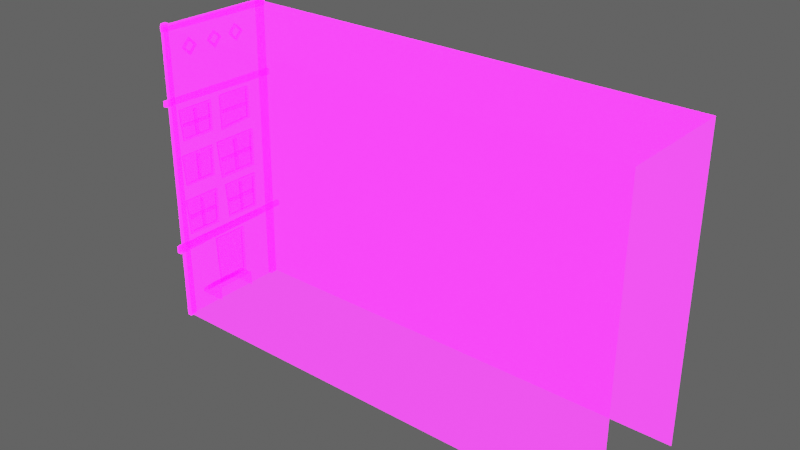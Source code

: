 # Source: Building_wide04.blend  (saved by Blender 2.92.15; exported with 4.5.12 LTS)
import bpy
from mathutils import Matrix  # noqa: F401  (used for matrix-valued properties, if any)

bpy.ops.wm.read_factory_settings(use_empty=True)
scene = bpy.context.scene
scene.name = 'Scene'

# ---- collections
col_collection_2 = bpy.data.collections.new('Collection 2'); scene.collection.children.link(col_collection_2)
col_collection = bpy.data.collections.new('Collection'); scene.collection.children.link(col_collection)

# ---- images (referenced by path relative to the original .blend; pixels are not part of the script)
import os
ASSET_DIR = os.environ.get("B2B_ASSET_DIR", "")  # directory of the original .blend (textures are referenced by path, not embedded)
HERE = os.path.dirname(os.path.abspath(__file__))  # packed textures are extracted next to this script under _unpacked/

def load_image(name, relpath, width, height, colorspace="sRGB"):
    """Load a texture the original file referenced (path relative to the .blend, or extracted next to this script)."""
    p = next((c for c in (os.path.join(HERE, relpath), os.path.join(ASSET_DIR, relpath)) if relpath and os.path.exists(c)), "")
    if p:
        img = bpy.data.images.load(p, check_existing=True)
        img.name = name
    else:  # same state as the original file: an image datablock whose file is absent (Cycles renders it pink)
        img = bpy.data.images.new(name, width, height)
        img.source = "FILE"
        img.filepath = "//" + (relpath or name)
    img.colorspace_settings.name = colorspace
    return img
img_imphenziapalette01_256_gradientx4_png = load_image('ImphenziaPalette01-256-GradientX4.png', 'ImphenziaPalette01-256-GradientX4.png', 1024, 1024, 'sRGB')
img_imphenziapalette02_emission_png = load_image('ImphenziaPalette02-Emission.png', 'ImphenziaPalette02-Emission.png', 1024, 1024, 'sRGB')
img_imphenziapalette02_opacity_png = load_image('ImphenziaPalette02-Opacity.png', 'ImphenziaPalette02-Opacity.png', 1024, 1024, 'sRGB')

# ---- materials (node trees are filled in below, after node groups)
mat_gradient = bpy.data.materials.new('Gradient')
mat_gradient.alpha_threshold = 0.6481
mat_gradient.use_backface_culling = True
mat_gradient.use_raytrace_refraction = True
mat_gradient.use_screen_refraction = True
mat_gradient.use_sss_translucency = True
mat_gradient.thickness_mode = 'SLAB'
mat_gradient.use_thickness_from_shadow = True

# ---- node groups
ng_auto_smooth = bpy.data.node_groups.new('Auto Smooth', 'GeometryNodeTree')
_s = ng_auto_smooth.interface.new_socket(name='Geometry', in_out='OUTPUT', socket_type='NodeSocketGeometry')
_s = ng_auto_smooth.interface.new_socket(name='Geometry', in_out='INPUT', socket_type='NodeSocketGeometry')
_s = ng_auto_smooth.interface.new_socket(name='Angle', in_out='INPUT', socket_type='NodeSocketFloat')
_s.subtype = 'ANGLE'
_s.min_value = 0.0
_s.max_value = 3.142
ng_auto_smooth.is_modifier = True
_N = ng_auto_smooth.nodes; _L = ng_auto_smooth.links
n0 = _N.new('NodeGroupOutput'); n0.name = 'Group Output'; n0.location = (480, -100)
n1 = _N.new('NodeGroupInput'); n1.name = 'Group Input'; n1.location = (-420, -300)
n2 = _N.new('NodeGroupInput'); n2.name = 'Group Input.001'; n2.location = (-60, -100)
n3 = _N.new('GeometryNodeSetShadeSmooth'); n3.name = 'Set Shade Smooth'; n3.location = (120, -100)
n3.domain = 'EDGE'
n4 = _N.new('GeometryNodeSetShadeSmooth'); n4.name = 'Set Shade Smooth.001'; n4.location = (300, -100)
n5 = _N.new('GeometryNodeInputMeshEdgeAngle'); n5.name = 'Edge Angle'; n5.location = (-420, -220)
n6 = _N.new('GeometryNodeInputEdgeSmooth'); n6.name = 'Is Edge Smooth'; n6.location = (-60, -160)
n7 = _N.new('GeometryNodeInputShadeSmooth'); n7.name = 'Is Face Smooth'; n7.location = (-240, -340)
n8 = _N.new('FunctionNodeBooleanMath'); n8.name = 'Boolean Math'; n8.location = (-60, -220)
n9 = _N.new('FunctionNodeCompare'); n9.name = 'Compare'; n9.location = (-240, -180)
n9.operation = 'LESS_EQUAL'
_L.new(n5.outputs[0], n9.inputs[0])
_L.new(n4.outputs[0], n0.inputs[0])
_L.new(n1.outputs[1], n9.inputs[1])
_L.new(n9.outputs[0], n8.inputs[0])
_L.new(n7.outputs[0], n8.inputs[1])
_L.new(n2.outputs[0], n3.inputs[0])
_L.new(n6.outputs[0], n3.inputs[1])
_L.new(n3.outputs[0], n4.inputs[0])
_L.new(n8.outputs[0], n3.inputs[2])
n0.is_active_output = True

# ---- material node trees
mat_gradient.use_nodes = True; mat_gradient.node_tree.nodes.clear()
_N = mat_gradient.node_tree.nodes; _L = mat_gradient.node_tree.links
n0 = _N.new('ShaderNodeOutputMaterial'); n0.name = 'Material Output'; n0.location = (300, 300)
n1 = _N.new('ShaderNodeBsdfPrincipled'); n1.name = 'Principled BSDF'; n1.location = (10, 300)
n1.distribution = 'GGX'
n1.subsurface_method = 'BURLEY'
n1.inputs[3].default_value = 1.45
n1.inputs[28].default_value = 10.0
n2 = _N.new('ShaderNodeTexImage'); n2.name = 'Image Texture'; n2.location = (-460, 320)
n2.image = img_imphenziapalette01_256_gradientx4_png
n3 = _N.new('ShaderNodeTexImage'); n3.name = 'Image Texture.001'; n3.location = (-500, 0)
n3.image = img_imphenziapalette02_emission_png
n4 = _N.new('ShaderNodeTexImage'); n4.name = 'Image Texture.002'; n4.location = (-480, -300)
n4.image = img_imphenziapalette02_opacity_png
_L.new(n1.outputs[0], n0.inputs[0])
_L.new(n2.outputs[0], n1.inputs[0])
_L.new(n3.outputs[0], n1.inputs[27])
_L.new(n4.outputs[0], n1.inputs[4])
n0.is_active_output = True

# ---- world
world_world = bpy.data.worlds.new('World'); scene.world = world_world
world_world.use_nodes = True; world_world.node_tree.nodes.clear()
_N = world_world.node_tree.nodes; _L = world_world.node_tree.links
n0 = _N.new('ShaderNodeOutputWorld'); n0.name = 'World Output'; n0.location = (300, 300)
n1 = _N.new('ShaderNodeBackground'); n1.name = 'Background'; n1.location = (10, 300)
n1.inputs[0].default_value = (0.05088, 0.05088, 0.05088, 1.0)
n1.inputs[1].default_value = 2.0
_L.new(n1.outputs[0], n0.inputs[0])
n0.is_active_output = True
world_world.color = (0.05088, 0.05088, 0.05088)
world_world.use_sun_shadow = False
world_world.sun_shadow_jitter_overblur = 0.0

# ---- meshes
me_plane_028 = bpy.data.meshes.new('Plane.028')
me_plane_028.from_pydata([(117.6, 1.105, 0.0), (117.6, 22.92, 0.0), (30.27, 1.036, 55.05), (30.27, 22.48, 55.05), (117.6, 1.036, 55.05), (117.6, 22.48, 55.05), (30.27, 1.105, 0.0), (30.27, 22.92, 0.0), (30.28, 8.588, 12.66), (30.28, 15.37, 12.66), (30.28, 9.053, 3.092), (30.28, 15.25, 3.092), (29.83, 9.47, 3.465), (29.83, 14.82, 3.465), (29.83, 9.034, 12.28), (29.83, 14.92, 12.28), (29.83, 9.053, 3.092), (29.83, 15.25, 3.092), (29.83, 8.588, 12.66), (29.83, 15.37, 12.66), (30.09, 9.441, 3.465), (30.09, 14.82, 3.465), (30.09, 9.043, 12.28), (30.09, 14.91, 12.28), (30.24, 6.483, 16.38), (30.24, 5.935, 16.4), (29.86, 6.484, 16.38), (29.86, 5.934, 16.4), (30.24, 6.363, 22.1), (30.24, 5.815, 22.12), (29.86, 6.364, 22.1), (29.86, 5.814, 22.12), (30.27, 9.596, 15.92), (30.27, 3.008, 15.92), (30.27, 9.727, 22.75), (30.27, 2.514, 22.75), (29.86, 3.452, 16.38), (29.86, 9.142, 16.38), (29.86, 2.988, 22.11), (29.86, 9.253, 22.11), (30.24, 18.6, 21.99), (30.24, 12.35, 21.99), (30.24, 18.5, 16.27), (30.24, 12.78, 16.27), (29.86, 19.08, 22.63), (29.86, 11.87, 22.63), (29.86, 18.95, 15.81), (29.86, 12.36, 15.81), (29.86, 18.61, 21.99), (29.86, 12.34, 21.99), (29.86, 18.5, 16.27), (29.86, 12.81, 16.27), (30.27, 11.87, 22.63), (30.27, 19.08, 22.63), (30.27, 12.36, 15.81), (30.27, 18.95, 15.81), (30.27, 9.399, 25.56), (30.27, 3.061, 25.56), (30.27, 9.525, 31.38), (30.27, 2.586, 31.38), (29.86, 3.489, 25.95), (29.86, 8.962, 25.95), (29.86, 3.042, 30.83), (29.86, 9.069, 30.83), (29.86, 3.061, 25.56), (29.86, 9.399, 25.56), (29.86, 2.586, 31.38), (29.86, 9.525, 31.38), (30.24, 3.459, 25.95), (30.24, 8.962, 25.95), (30.24, 3.051, 30.83), (30.24, 9.059, 30.83), (30.27, 19.1, 24.24), (30.27, 11.23, 24.24), (30.27, 19.25, 31.46), (30.27, 10.64, 31.46), (29.86, 11.76, 24.73), (29.86, 18.55, 24.73), (29.86, 11.21, 30.78), (29.86, 18.69, 30.78), (29.86, 11.23, 24.24), (29.86, 19.1, 24.24), (29.86, 10.64, 31.46), (29.86, 19.25, 31.46), (30.24, 11.72, 24.73), (30.24, 18.55, 24.73), (30.24, 11.22, 30.78), (30.24, 18.68, 30.78), (29.86, 5.805, 30.83), (29.86, 6.357, 30.83), (30.24, 5.806, 30.83), (30.24, 6.356, 30.83), (29.86, 5.805, 25.95), (29.86, 6.357, 25.95), (30.24, 5.806, 25.95), (30.24, 6.356, 25.95), (29.86, 14.59, 30.8), (29.86, 15.25, 30.78), (30.24, 14.59, 30.8), (30.24, 15.25, 30.78), (29.86, 14.74, 24.75), (29.86, 15.39, 24.73), (30.24, 14.74, 24.75), (30.24, 15.39, 24.73), (29.87, 11.51, 27.42), (29.85, 11.43, 28.05), (30.24, 11.48, 27.38), (30.22, 11.44, 28.02), (29.94, 18.63, 28.14), (29.96, 18.72, 27.51), (30.31, 18.65, 28.11), (30.33, 18.68, 27.47), (30.04, 1.756, 55.72), (30.04, 0.7424, 55.72), (29.95, 1.914, 0.0), (29.95, 0.5844, 0.0), (30.71, 1.914, 0.0), (30.71, 0.5844, 0.0), (30.62, 1.756, 55.72), (30.62, 0.7424, 55.72), (29.8, 23.25, 55.34), (29.8, 22.15, 55.34), (29.95, 22.65, 0.0), (29.95, 21.32, 0.0), (30.71, 22.65, 0.0), (30.71, 21.32, 0.0), (30.85, 23.25, 55.34), (30.85, 22.15, 55.34), (29.95, 23.76, 40.93), (30.0, -0.2235, 41.48), (30.71, 23.76, 40.93), (30.66, -0.2235, 41.48), (29.95, 23.76, 42.05), (30.0, -0.2235, 42.46), (30.71, 23.76, 42.05), (30.66, -0.2235, 42.46), (30.75, -0.3623, 14.65), (29.91, -0.3623, 14.65), (30.75, -0.3623, 13.41), (29.91, -0.3623, 13.41), (30.0, 24.54, 14.92), (30.0, 24.54, 13.94), (30.66, 24.54, 14.92), (30.66, 24.54, 13.94), (29.86, 15.17, 22.0), (29.86, 15.72, 21.98), (30.24, 15.17, 22.0), (30.24, 15.72, 21.98), (29.86, 15.29, 16.29), (29.86, 15.84, 16.27), (30.24, 15.29, 16.29), (30.24, 15.84, 16.27), (29.87, 12.6, 18.8), (29.85, 12.53, 19.4), (30.24, 12.57, 18.77), (30.22, 12.54, 19.37), (29.94, 18.57, 19.49), (29.96, 18.64, 18.89), (30.31, 18.58, 19.46), (30.33, 18.61, 18.86), (30.24, 9.43, 39.35), (30.24, 3.25, 39.35), (30.24, 9.33, 34.47), (30.24, 3.669, 34.47), (29.86, 9.909, 39.89), (29.86, 2.771, 39.89), (29.86, 9.779, 34.07), (29.86, 3.26, 34.07), (29.86, 9.439, 39.35), (29.86, 3.24, 39.35), (29.86, 9.33, 34.47), (29.86, 3.7, 34.47), (30.27, 2.771, 39.89), (30.27, 9.909, 39.89), (30.27, 3.26, 34.07), (30.27, 9.779, 34.07), (29.86, 6.036, 39.35), (29.86, 6.58, 39.33), (30.24, 6.037, 39.35), (30.24, 6.579, 39.33), (29.86, 6.155, 34.48), (29.86, 6.699, 34.46), (30.24, 6.156, 34.48), (30.24, 6.698, 34.46), (29.87, 3.498, 36.62), (29.85, 3.428, 37.13), (30.24, 3.469, 36.6), (30.22, 3.439, 37.11), (29.94, 9.4, 37.21), (29.96, 9.47, 36.7), (30.31, 9.411, 37.18), (30.33, 9.441, 36.67), (30.23, 12.67, 39.62), (30.23, 12.67, 33.87), (30.23, 18.32, 39.53), (30.23, 18.32, 34.26), (29.87, 12.04, 40.07), (29.87, 12.04, 33.42), (29.87, 18.77, 39.95), (29.87, 18.77, 33.88), (29.87, 12.67, 39.63), (29.87, 12.67, 33.86), (29.87, 18.32, 39.53), (29.87, 18.32, 34.29), (30.26, 12.04, 33.42), (30.26, 12.04, 40.07), (30.26, 18.77, 33.88), (30.26, 18.77, 39.95), (29.86, 3.008, 15.92), (29.86, 9.596, 15.92), (29.86, 2.514, 22.75), (29.86, 9.727, 22.75), (30.24, 3.421, 16.38), (30.24, 9.142, 16.38), (30.24, 2.998, 22.11), (30.24, 9.243, 22.11), (29.87, 12.57, 36.52), (29.87, 12.57, 37.05), (30.23, 12.57, 36.52), (30.23, 12.57, 37.05), (29.87, 18.22, 36.52), (29.87, 18.22, 37.05), (30.23, 18.22, 36.52), (30.23, 18.22, 37.05), (29.87, 3.249, 18.92), (29.85, 3.178, 19.52), (30.24, 3.22, 18.89), (30.22, 3.189, 19.49), (29.94, 9.212, 19.6), (29.96, 9.283, 19.01), (30.31, 9.223, 19.58), (30.33, 9.254, 18.98), (30.11, 23.44, 54.06), (30.0, 0.6825, 54.36), (30.86, 23.44, 54.06), (30.66, 0.6825, 54.36), (30.11, 23.44, 55.18), (30.0, 0.6825, 55.34), (30.86, 23.44, 55.18), (30.66, 0.6825, 55.34), (30.48, 20.35, 14.6), (30.48, 20.35, 13.89), (27.3, 20.35, 11.49), (27.3, 20.35, 13.01), (30.48, 1.965, 14.6), (30.48, 4.008, 14.6), (30.48, 6.051, 14.6), (30.48, 8.094, 14.6), (30.48, 10.14, 14.6), (30.48, 12.18, 14.6), (30.48, 14.22, 14.6), (30.48, 16.27, 14.6), (30.48, 18.31, 14.6), (27.3, 1.965, 11.49), (27.3, 4.008, 11.49), (27.3, 6.051, 11.49), (27.3, 8.094, 11.49), (27.3, 10.14, 11.49), (27.3, 12.18, 11.49), (27.3, 14.22, 11.49), (27.3, 16.27, 11.49), (27.3, 18.31, 11.49), (27.3, 1.965, 13.01), (27.3, 4.008, 13.01), (27.3, 6.051, 13.01), (27.3, 8.094, 13.01), (27.3, 10.14, 13.01), (27.3, 12.18, 13.01), (27.3, 14.22, 13.01), (27.3, 16.27, 13.01), (27.3, 18.31, 13.01), (30.05, 16.87, 52.15), (29.74, 16.87, 51.93), (29.86, 16.87, 51.56), (30.24, 16.87, 51.56), (30.36, 16.87, 51.93), (30.05, 18.5, 50.52), (29.74, 18.28, 50.52), (29.86, 17.91, 50.52), (30.24, 17.91, 50.52), (30.36, 18.28, 50.52), (30.05, 16.87, 48.89), (29.74, 16.87, 49.12), (29.86, 16.87, 49.48), (30.24, 16.87, 49.48), (30.36, 16.87, 49.12), (30.05, 15.24, 50.52), (29.74, 15.47, 50.52), (29.86, 15.83, 50.52), (30.24, 15.83, 50.52), (30.36, 15.47, 50.52), (30.05, 11.89, 52.15), (29.74, 11.89, 51.93), (29.86, 11.89, 51.56), (30.24, 11.89, 51.56), (30.36, 11.89, 51.93), (30.05, 13.52, 50.52), (29.74, 13.3, 50.52), (29.86, 12.94, 50.52), (30.24, 12.94, 50.52), (30.36, 13.3, 50.52), (30.05, 11.89, 48.89), (29.74, 11.89, 49.12), (29.86, 11.89, 49.48), (30.24, 11.89, 49.48), (30.36, 11.89, 49.12), (30.05, 10.26, 50.52), (29.74, 10.49, 50.52), (29.86, 10.85, 50.52), (30.24, 10.85, 50.52), (30.36, 10.49, 50.52), (30.05, 6.337, 52.15), (29.74, 6.337, 51.93), (29.86, 6.337, 51.56), (30.24, 6.337, 51.56), (30.36, 6.337, 51.93), (30.05, 7.967, 50.52), (29.74, 7.742, 50.52), (29.86, 7.377, 50.52), (30.24, 7.377, 50.52), (30.36, 7.742, 50.52), (30.05, 6.337, 48.89), (29.74, 6.337, 49.12), (29.86, 6.337, 49.48), (30.24, 6.337, 49.48), (30.36, 6.337, 49.12), (30.05, 4.707, 50.52), (29.74, 4.932, 50.52), (29.86, 5.297, 50.52), (30.24, 5.297, 50.52), (30.36, 4.932, 50.52), (31.16, 8.007, 0.7931), (31.16, 15.67, 0.7931), (31.16, 8.031, -0.04361), (31.16, 15.82, -0.04361), (25.89, 8.031, -0.04361), (25.89, 15.82, -0.04361), (25.89, 8.007, 0.7931), (25.89, 15.67, 0.7931), (28.36, 8.007, 0.7931), (27.13, 8.007, 0.7931), (27.13, 8.031, -0.04361), (28.36, 8.031, -0.04361), (28.36, 15.67, 0.7931), (27.13, 15.67, 0.7931), (28.36, 15.82, -0.04361), (27.13, 15.82, -0.04361), (31.16, 8.007, 1.866), (31.16, 15.67, 1.866), (28.36, 8.007, 1.866), (27.13, 8.007, 1.866), (28.36, 15.67, 1.866), (27.13, 15.67, 1.866), (31.16, 8.007, 2.818), (31.16, 15.67, 2.818), (29.59, 8.007, 2.818), (28.36, 8.007, 2.818), (29.59, 15.67, 2.818), (28.36, 15.67, 2.818)], [], [(3, 5, 1, 7), (2, 4, 5, 3), (0, 4, 2, 6), (15, 13, 21, 23), (10, 8, 18, 16), (8, 9, 19, 18), (9, 11, 17, 19), (11, 10, 16, 17), (12, 13, 17, 16), (15, 14, 18, 19), (13, 15, 19, 17), (14, 12, 16, 18), (21, 20, 22, 23), (13, 12, 20, 21), (12, 14, 22, 20), (14, 15, 23, 22), (29, 31, 27, 25), (31, 30, 26, 27), (30, 28, 24, 26), (27, 26, 24, 25), (31, 29, 28, 30), (39, 37, 213, 215), (33, 35, 210, 208), (35, 34, 211, 210), (34, 32, 209, 211), (32, 33, 208, 209), (36, 37, 209, 208), (39, 38, 210, 211), (37, 39, 211, 209), (49, 48, 40, 41), (51, 49, 41, 43), (50, 51, 43, 42), (42, 43, 41, 40), (49, 51, 47, 45), (50, 48, 44, 46), (48, 49, 45, 44), (51, 50, 46, 47), (55, 54, 47, 46), (53, 55, 46, 44), (52, 53, 44, 45), (54, 52, 45, 47), (48, 50, 42, 40), (63, 61, 69, 71), (57, 59, 66, 64), (59, 58, 67, 66), (58, 56, 65, 67), (56, 57, 64, 65), (60, 61, 65, 64), (63, 62, 66, 67), (61, 63, 67, 65), (62, 60, 64, 66), (69, 68, 70, 71), (61, 60, 68, 69), (60, 62, 70, 68), (62, 63, 71, 70), (79, 77, 85, 87), (73, 75, 82, 80), (75, 74, 83, 82), (74, 72, 81, 83), (72, 73, 80, 81), (76, 77, 81, 80), (79, 78, 82, 83), (77, 79, 83, 81), (78, 76, 80, 82), (85, 84, 86, 87), (77, 76, 84, 85), (76, 78, 86, 84), (78, 79, 87, 86), (88, 90, 91, 89), (92, 93, 95, 94), (90, 88, 92, 94), (89, 91, 95, 93), (88, 89, 93, 92), (96, 98, 99, 97), (100, 101, 103, 102), (97, 99, 103, 101), (96, 97, 101, 100), (98, 96, 100, 102), (104, 106, 107, 105), (109, 108, 110, 111), (105, 107, 110, 108), (106, 104, 109, 111), (104, 105, 108, 109), (115, 113, 112, 114), (117, 116, 118, 119), (113, 115, 117, 119), (115, 114, 116, 117), (114, 112, 118, 116), (112, 113, 119, 118), (123, 121, 120, 122), (125, 124, 126, 127), (121, 123, 125, 127), (123, 122, 124, 125), (122, 120, 126, 124), (120, 121, 127, 126), (128, 130, 131, 129), (132, 133, 135, 134), (130, 128, 132, 134), (131, 130, 134, 135), (129, 131, 135, 133), (128, 129, 133, 132), (139, 138, 136, 137), (141, 140, 142, 143), (136, 142, 140, 137), (137, 140, 141, 139), (139, 141, 143, 138), (138, 143, 142, 136), (144, 146, 147, 145), (148, 149, 151, 150), (145, 147, 151, 149), (144, 145, 149, 148), (146, 144, 148, 150), (152, 154, 155, 153), (157, 156, 158, 159), (153, 155, 158, 156), (154, 152, 157, 159), (152, 153, 156, 157), (169, 168, 160, 161), (171, 169, 161, 163), (170, 171, 163, 162), (162, 163, 161, 160), (169, 171, 167, 165), (170, 168, 164, 166), (168, 169, 165, 164), (171, 170, 166, 167), (175, 174, 167, 166), (173, 175, 166, 164), (172, 173, 164, 165), (174, 172, 165, 167), (168, 170, 162, 160), (176, 178, 179, 177), (180, 181, 183, 182), (177, 179, 183, 181), (176, 177, 181, 180), (178, 176, 180, 182), (184, 186, 187, 185), (189, 188, 190, 191), (185, 187, 190, 188), (186, 184, 189, 191), (184, 185, 188, 189), (201, 200, 192, 193), (203, 201, 193, 195), (202, 203, 195, 194), (194, 195, 193, 192), (201, 203, 199, 197), (202, 200, 196, 198), (200, 201, 197, 196), (203, 202, 198, 199), (207, 206, 199, 198), (205, 207, 198, 196), (204, 205, 196, 197), (206, 204, 197, 199), (200, 202, 194, 192), (38, 36, 208, 210), (213, 212, 214, 215), (37, 36, 212, 213), (36, 38, 214, 212), (38, 39, 215, 214), (216, 218, 219, 217), (220, 221, 223, 222), (218, 216, 220, 222), (217, 219, 223, 221), (216, 217, 221, 220), (224, 226, 227, 225), (229, 228, 230, 231), (225, 227, 230, 228), (226, 224, 229, 231), (224, 225, 228, 229), (232, 234, 235, 233), (236, 237, 239, 238), (234, 232, 236, 238), (235, 234, 238, 239), (233, 235, 239, 237), (232, 233, 237, 236), (252, 240, 243, 270), (240, 241, 242, 243), (244, 245, 263, 262), (245, 246, 264, 263), (246, 247, 265, 264), (247, 248, 266, 265), (248, 249, 267, 266), (249, 250, 268, 267), (250, 251, 269, 268), (251, 252, 270, 269), (242, 261, 270, 243), (261, 260, 269, 270), (260, 259, 268, 269), (259, 258, 267, 268), (258, 257, 266, 267), (257, 256, 265, 266), (256, 255, 264, 265), (255, 254, 263, 264), (254, 253, 262, 263), (262, 253, 244), (7, 6, 2, 3), (271, 276, 277, 272), (272, 277, 278, 273), (273, 278, 279, 274), (274, 279, 280, 275), (275, 280, 276, 271), (276, 281, 282, 277), (277, 282, 283, 278), (278, 283, 284, 279), (279, 284, 285, 280), (280, 285, 281, 276), (281, 286, 287, 282), (282, 287, 288, 283), (283, 288, 289, 284), (284, 289, 290, 285), (285, 290, 286, 281), (286, 271, 272, 287), (287, 272, 273, 288), (288, 273, 274, 289), (289, 274, 275, 290), (290, 275, 271, 286), (291, 296, 297, 292), (292, 297, 298, 293), (293, 298, 299, 294), (294, 299, 300, 295), (295, 300, 296, 291), (296, 301, 302, 297), (297, 302, 303, 298), (298, 303, 304, 299), (299, 304, 305, 300), (300, 305, 301, 296), (301, 306, 307, 302), (302, 307, 308, 303), (303, 308, 309, 304), (304, 309, 310, 305), (305, 310, 306, 301), (306, 291, 292, 307), (307, 292, 293, 308), (308, 293, 294, 309), (309, 294, 295, 310), (310, 295, 291, 306), (311, 316, 317, 312), (312, 317, 318, 313), (313, 318, 319, 314), (314, 319, 320, 315), (315, 320, 316, 311), (316, 321, 322, 317), (317, 322, 323, 318), (318, 323, 324, 319), (319, 324, 325, 320), (320, 325, 321, 316), (321, 326, 327, 322), (322, 327, 328, 323), (323, 328, 329, 324), (324, 329, 330, 325), (325, 330, 326, 321), (326, 311, 312, 327), (327, 312, 313, 328), (328, 313, 314, 329), (329, 314, 315, 330), (330, 315, 311, 326), (336, 335, 337, 338), (341, 340, 337, 335), (340, 344, 338, 337), (344, 346, 336, 338), (331, 339, 342, 333), (334, 345, 343, 332), (332, 343, 351, 348), (343, 345, 346, 344), (348, 351, 358, 357, 354), (339, 331, 347, 349), (343, 344, 352, 351), (342, 339, 340, 341), (353, 354, 357, 358, 356, 355), (349, 351, 352, 350), (340, 339, 349, 350), (344, 340, 350, 352), (349, 347, 353, 355, 356), (351, 349, 356, 358)])
me_plane_028.polygons.foreach_set('use_smooth', [1, 1, 1, 1, 1, 1, 1, 1, 1, 1, 1, 1, 1, 1, 1, 1, 1, 1, 1, 1, 1, 1, 1, 1, 1, 1, 1, 1, 1, 1, 1, 1, 1, 1, 1, 1, 1, 1, 1, 1, 1, 1, 1, 1, 1, 1, 1, 1, 1, 1, 1, 1, 1, 1, 1, 1, 1, 1, 1, 1, 1, 1, 1, 1, 1, 1, 1, 1, 1, 1, 1, 1, 1, 1, 1, 1, 1, 1, 1, 1, 1, 1, 1, 1, 1, 1, 1, 1, 1, 1, 1, 1, 1, 1, 1, 1, 1, 1, 1, 1, 1, 1, 1, 1, 1, 1, 1, 1, 1, 1, 1, 1, 1, 1, 1, 1, 1, 1, 1, 1, 1, 1, 1, 1, 1, 1, 1, 1, 1, 1, 1, 1, 1, 1, 1, 1, 1, 1, 1, 1, 1, 1, 1, 1, 1, 1, 1, 1, 1, 1, 1, 1, 1, 1, 1, 1, 1, 1, 1, 1, 1, 1, 1, 1, 1, 1, 1, 1, 1, 1, 1, 1, 1, 1, 1, 1, 1, 1, 1, 1, 1, 1, 1, 1, 1, 1, 1, 1, 1, 1, 1, 1, 1, 1, 1, 0, 0, 0, 0, 0, 0, 0, 0, 0, 0, 0, 0, 0, 0, 0, 0, 0, 0, 0, 0, 0, 0, 0, 0, 0, 0, 0, 0, 0, 0, 0, 0, 0, 0, 0, 0, 0, 0, 0, 0, 0, 0, 0, 0, 0, 0, 0, 0, 0, 0, 0, 0, 0, 0, 0, 0, 0, 0, 0, 0, 1, 1, 1, 1, 1, 1, 1, 1, 1, 1, 1, 1, 1, 1, 1, 1, 1, 1])
_uv = me_plane_028.uv_layers.new(name='UVMap')
_uv.uv.foreach_set('vector', [0.4654, 0.9096, 0.4896, 0.9096, 0.4896, 0.8956, 0.4654, 0.8956, 0.4654, 0.9096, 0.4896, 0.9096, 0.4896, 0.9096, 0.4654, 0.9096, 0.4896, 0.8956, 0.4896, 0.9096, 0.4654, 0.9096, 0.4654, 0.8956, 0.4654, 0.9167, 0.4654, 0.8964, 0.4654, 0.8964, 0.4654, 0.9167, 0.4654, 0.8956, 0.4654, 0.9174, 0.4654, 0.9174, 0.4654, 0.8956, 0.4654, 0.9174, 0.4654, 0.9174, 0.4654, 0.9174, 0.4654, 0.9174, 0.4654, 0.9174, 0.4654, 0.8956, 0.4654, 0.8956, 0.4654, 0.9174, 0.4654, 0.8956, 0.4654, 0.8956, 0.4654, 0.8956, 0.4654, 0.8956, 0.4654, 0.8964, 0.4654, 0.8964, 0.4654, 0.8956, 0.4654, 0.8956, 0.4654, 0.9167, 0.4654, 0.9167, 0.4654, 0.9174, 0.4654, 0.9174, 0.4654, 0.8964, 0.4654, 0.9167, 0.4654, 0.9174, 0.4654, 0.8956, 0.4654, 0.9167, 0.4654, 0.8964, 0.4654, 0.8956, 0.4654, 0.9174, 0.6439, 0.09871, 0.6439, 0.09871, 0.6439, 0.1047, 0.6439, 0.1047, 0.4654, 0.8964, 0.4654, 0.8964, 0.4654, 0.8964, 0.4654, 0.8964, 0.4654, 0.8964, 0.4654, 0.9167, 0.4654, 0.9167, 0.4654, 0.8964, 0.4654, 0.9167, 0.4654, 0.9167, 0.4654, 0.9167, 0.4654, 0.9167, 0.2342, 0.9697, 0.2342, 0.9697, 0.2342, 0.9697, 0.2342, 0.9697, 0.2342, 0.9697, 0.2342, 0.9697, 0.2342, 0.9697, 0.2342, 0.9697, 0.2342, 0.9697, 0.2342, 0.9697, 0.2342, 0.9697, 0.2342, 0.9697, 0.2342, 0.9697, 0.2342, 0.9697, 0.2342, 0.9697, 0.2342, 0.9697, 0.2342, 0.9697, 0.2342, 0.9697, 0.2342, 0.9697, 0.2342, 0.9697, 0.2342, 0.9697, 0.2342, 0.9494, 0.2342, 0.9494, 0.2342, 0.9697, 0.2124, 0.9505, 0.2124, 0.957, 0.2124, 0.957, 0.2124, 0.9505, 0.2124, 0.957, 0.2124, 0.957, 0.2124, 0.957, 0.2124, 0.957, 0.2124, 0.957, 0.2124, 0.9505, 0.2124, 0.9505, 0.2124, 0.957, 0.2124, 0.9505, 0.2124, 0.9505, 0.2124, 0.9505, 0.2124, 0.9505, 0.2342, 0.9494, 0.2342, 0.9494, 0.2342, 0.9486, 0.2342, 0.9486, 0.2342, 0.9697, 0.2342, 0.9697, 0.2342, 0.9704, 0.2342, 0.9704, 0.2342, 0.9494, 0.2342, 0.9697, 0.2342, 0.9704, 0.2342, 0.9486, 0.236, 0.971, 0.236, 0.971, 0.236, 0.971, 0.236, 0.971, 0.236, 0.9507, 0.236, 0.971, 0.236, 0.971, 0.236, 0.9507, 0.236, 0.9507, 0.236, 0.9507, 0.236, 0.9507, 0.236, 0.9507, 0.478, 0.6351, 0.478, 0.6351, 0.478, 0.6411, 0.478, 0.6411, 0.236, 0.971, 0.236, 0.9507, 0.236, 0.9499, 0.236, 0.9717, 0.236, 0.9507, 0.236, 0.971, 0.236, 0.9717, 0.236, 0.9499, 0.236, 0.971, 0.236, 0.971, 0.236, 0.9717, 0.236, 0.9717, 0.236, 0.9507, 0.236, 0.9507, 0.236, 0.9499, 0.236, 0.9499, 0.2141, 0.9518, 0.2141, 0.9518, 0.2141, 0.9518, 0.2141, 0.9518, 0.2141, 0.9583, 0.2141, 0.9518, 0.2141, 0.9518, 0.2141, 0.9583, 0.2141, 0.9583, 0.2141, 0.9583, 0.2141, 0.9583, 0.2141, 0.9583, 0.2141, 0.9518, 0.2141, 0.9583, 0.2141, 0.9583, 0.2141, 0.9518, 0.236, 0.971, 0.236, 0.9507, 0.236, 0.9507, 0.236, 0.971, 0.236, 0.971, 0.236, 0.9507, 0.236, 0.9507, 0.236, 0.971, 0.2141, 0.9518, 0.2141, 0.9583, 0.2141, 0.9583, 0.2141, 0.9518, 0.2141, 0.9583, 0.2141, 0.9583, 0.2141, 0.9583, 0.2141, 0.9583, 0.2141, 0.9583, 0.2141, 0.9518, 0.2141, 0.9518, 0.2141, 0.9583, 0.2141, 0.9518, 0.2141, 0.9518, 0.2141, 0.9518, 0.2141, 0.9518, 0.236, 0.9507, 0.236, 0.9507, 0.236, 0.9499, 0.236, 0.9499, 0.236, 0.971, 0.236, 0.971, 0.236, 0.9717, 0.236, 0.9717, 0.236, 0.9507, 0.236, 0.971, 0.236, 0.9717, 0.236, 0.9499, 0.236, 0.971, 0.236, 0.9507, 0.236, 0.9499, 0.236, 0.9717, 0.6486, 0.0985, 0.6486, 0.0985, 0.6486, 0.1008, 0.6486, 0.1008, 0.236, 0.9507, 0.236, 0.9507, 0.236, 0.9507, 0.236, 0.9507, 0.236, 0.9507, 0.236, 0.971, 0.236, 0.971, 0.236, 0.9507, 0.236, 0.971, 0.236, 0.971, 0.236, 0.971, 0.236, 0.971, 0.236, 0.971, 0.236, 0.9507, 0.236, 0.9507, 0.236, 0.971, 0.2141, 0.9518, 0.2141, 0.9583, 0.2141, 0.9583, 0.2141, 0.9518, 0.2141, 0.9583, 0.2141, 0.9583, 0.2141, 0.9583, 0.2141, 0.9583, 0.2141, 0.9583, 0.2141, 0.9518, 0.2141, 0.9518, 0.2141, 0.9583, 0.2141, 0.9518, 0.2141, 0.9518, 0.2141, 0.9518, 0.2141, 0.9518, 0.236, 0.9507, 0.236, 0.9507, 0.236, 0.9499, 0.236, 0.9499, 0.236, 0.971, 0.236, 0.971, 0.236, 0.9717, 0.236, 0.9717, 0.236, 0.9507, 0.236, 0.971, 0.236, 0.9717, 0.236, 0.9499, 0.236, 0.971, 0.236, 0.9507, 0.236, 0.9499, 0.236, 0.9717, 0.6439, 0.09711, 0.6439, 0.09711, 0.6439, 0.09944, 0.6439, 0.09944, 0.236, 0.9507, 0.236, 0.9507, 0.236, 0.9507, 0.236, 0.9507, 0.236, 0.9507, 0.236, 0.971, 0.236, 0.971, 0.236, 0.9507, 0.236, 0.971, 0.236, 0.971, 0.236, 0.971, 0.236, 0.971, 0.236, 0.971, 0.236, 0.971, 0.236, 0.971, 0.236, 0.971, 0.236, 0.971, 0.236, 0.971, 0.236, 0.971, 0.236, 0.971, 0.236, 0.971, 0.236, 0.971, 0.236, 0.971, 0.236, 0.971, 0.236, 0.971, 0.236, 0.971, 0.236, 0.971, 0.236, 0.971, 0.236, 0.971, 0.236, 0.971, 0.236, 0.971, 0.236, 0.971, 0.2342, 0.9697, 0.2342, 0.9697, 0.2342, 0.9697, 0.2342, 0.9697, 0.2342, 0.9697, 0.2342, 0.9697, 0.2342, 0.9697, 0.2342, 0.9697, 0.2342, 0.9697, 0.2342, 0.9697, 0.2342, 0.9697, 0.2342, 0.9697, 0.2342, 0.9697, 0.2342, 0.9697, 0.2342, 0.9697, 0.2342, 0.9697, 0.2342, 0.9697, 0.2342, 0.9697, 0.2342, 0.9697, 0.2342, 0.9697, 0.236, 0.9507, 0.236, 0.9507, 0.236, 0.971, 0.236, 0.971, 0.236, 0.9507, 0.236, 0.971, 0.236, 0.971, 0.236, 0.9507, 0.236, 0.971, 0.236, 0.971, 0.236, 0.971, 0.236, 0.971, 0.236, 0.9507, 0.236, 0.9507, 0.236, 0.9507, 0.236, 0.9507, 0.236, 0.9507, 0.236, 0.971, 0.236, 0.971, 0.236, 0.9507, 0.4433, 0.8929, 0.4433, 0.8965, 0.4433, 0.8965, 0.4433, 0.8929, 0.4433, 0.8929, 0.4433, 0.8929, 0.4433, 0.8965, 0.4433, 0.8965, 0.4433, 0.8965, 0.4433, 0.8929, 0.4433, 0.8929, 0.4433, 0.8965, 0.4433, 0.8929, 0.4433, 0.8929, 0.4433, 0.8929, 0.4433, 0.8929, 0.4433, 0.8929, 0.4433, 0.8965, 0.4433, 0.8965, 0.4433, 0.8929, 0.4433, 0.8965, 0.4433, 0.8965, 0.4433, 0.8965, 0.4433, 0.8965, 0.4433, 0.8929, 0.4433, 0.8965, 0.4433, 0.8965, 0.4433, 0.8929, 0.4433, 0.8929, 0.4433, 0.8929, 0.4433, 0.8965, 0.4433, 0.8965, 0.4433, 0.8965, 0.4433, 0.8929, 0.4433, 0.8929, 0.4433, 0.8965, 0.4433, 0.8929, 0.4433, 0.8929, 0.4433, 0.8929, 0.4433, 0.8929, 0.4433, 0.8929, 0.4433, 0.8965, 0.4433, 0.8965, 0.4433, 0.8929, 0.4433, 0.8965, 0.4433, 0.8965, 0.4433, 0.8965, 0.4433, 0.8965, 0.4433, 0.8965, 0.4433, 0.8965, 0.4433, 0.8965, 0.4433, 0.8965, 0.4433, 0.8965, 0.4433, 0.8965, 0.4433, 0.8965, 0.4433, 0.8965, 0.4433, 0.8965, 0.4433, 0.8965, 0.4433, 0.8965, 0.4433, 0.8965, 0.4433, 0.8965, 0.4433, 0.8965, 0.4433, 0.8965, 0.4433, 0.8965, 0.4433, 0.8965, 0.4433, 0.8965, 0.4433, 0.8965, 0.4433, 0.8965, 0.4433, 0.8965, 0.4433, 0.8965, 0.4433, 0.8965, 0.4433, 0.8965, 0.4433, 0.8965, 0.4433, 0.8965, 0.4433, 0.8965, 0.4433, 0.8965, 0.4433, 0.8965, 0.4433, 0.8965, 0.4433, 0.8965, 0.4433, 0.8965, 0.4433, 0.8965, 0.4433, 0.8965, 0.4433, 0.8965, 0.4433, 0.8965, 0.4433, 0.8965, 0.4433, 0.8965, 0.4433, 0.8965, 0.4433, 0.8965, 0.4433, 0.8965, 0.4433, 0.8965, 0.4433, 0.8965, 0.4433, 0.8965, 0.4433, 0.8965, 0.4433, 0.8965, 0.4433, 0.8965, 0.4433, 0.8965, 0.236, 0.971, 0.236, 0.971, 0.236, 0.971, 0.236, 0.971, 0.236, 0.971, 0.236, 0.971, 0.236, 0.971, 0.236, 0.971, 0.236, 0.971, 0.236, 0.971, 0.236, 0.971, 0.236, 0.971, 0.236, 0.971, 0.236, 0.971, 0.236, 0.971, 0.236, 0.971, 0.236, 0.971, 0.236, 0.971, 0.236, 0.971, 0.236, 0.971, 0.236, 0.9507, 0.236, 0.9507, 0.236, 0.971, 0.236, 0.971, 0.236, 0.9507, 0.236, 0.971, 0.236, 0.971, 0.236, 0.9507, 0.236, 0.971, 0.236, 0.971, 0.236, 0.971, 0.236, 0.971, 0.236, 0.9507, 0.236, 0.9507, 0.236, 0.9507, 0.236, 0.9507, 0.236, 0.9507, 0.236, 0.971, 0.236, 0.971, 0.236, 0.9507, 0.236, 0.971, 0.236, 0.971, 0.236, 0.971, 0.236, 0.971, 0.236, 0.9507, 0.236, 0.971, 0.236, 0.971, 0.236, 0.9507, 0.236, 0.9507, 0.236, 0.9507, 0.236, 0.9507, 0.236, 0.9507, 0.478, 0.6351, 0.478, 0.6351, 0.478, 0.6411, 0.478, 0.6411, 0.236, 0.971, 0.236, 0.9507, 0.236, 0.9499, 0.236, 0.9717, 0.236, 0.9507, 0.236, 0.971, 0.236, 0.9717, 0.236, 0.9499, 0.236, 0.971, 0.236, 0.971, 0.236, 0.9717, 0.236, 0.9717, 0.236, 0.9507, 0.236, 0.9507, 0.236, 0.9499, 0.236, 0.9499, 0.2141, 0.9518, 0.2141, 0.9518, 0.2141, 0.9518, 0.2141, 0.9518, 0.2141, 0.9583, 0.2141, 0.9518, 0.2141, 0.9518, 0.2141, 0.9583, 0.2141, 0.9583, 0.2141, 0.9583, 0.2141, 0.9583, 0.2141, 0.9583, 0.2141, 0.9518, 0.2141, 0.9583, 0.2141, 0.9583, 0.2141, 0.9518, 0.236, 0.971, 0.236, 0.9507, 0.236, 0.9507, 0.236, 0.971, 0.236, 0.971, 0.236, 0.971, 0.236, 0.971, 0.236, 0.971, 0.236, 0.971, 0.236, 0.971, 0.236, 0.971, 0.236, 0.971, 0.236, 0.971, 0.236, 0.971, 0.236, 0.971, 0.236, 0.971, 0.236, 0.971, 0.236, 0.971, 0.236, 0.971, 0.236, 0.971, 0.236, 0.971, 0.236, 0.971, 0.236, 0.971, 0.236, 0.971, 0.236, 0.9507, 0.236, 0.9507, 0.236, 0.971, 0.236, 0.971, 0.236, 0.9507, 0.236, 0.971, 0.236, 0.971, 0.236, 0.9507, 0.236, 0.971, 0.236, 0.971, 0.236, 0.971, 0.236, 0.971, 0.236, 0.9507, 0.236, 0.9507, 0.236, 0.9507, 0.236, 0.9507, 0.236, 0.9507, 0.236, 0.971, 0.236, 0.971, 0.236, 0.9507, 0.236, 0.971, 0.236, 0.971, 0.236, 0.971, 0.236, 0.971, 0.236, 0.9507, 0.236, 0.971, 0.236, 0.971, 0.236, 0.9507, 0.236, 0.9507, 0.236, 0.9507, 0.236, 0.9507, 0.236, 0.9507, 0.7117, 0.2823, 0.7117, 0.2823, 0.7117, 0.2883, 0.7117, 0.2883, 0.236, 0.971, 0.236, 0.9507, 0.236, 0.9499, 0.236, 0.9717, 0.236, 0.9507, 0.236, 0.971, 0.236, 0.9717, 0.236, 0.9499, 0.236, 0.971, 0.236, 0.971, 0.236, 0.9717, 0.236, 0.9717, 0.236, 0.9507, 0.236, 0.9507, 0.236, 0.9499, 0.236, 0.9499, 0.2141, 0.9518, 0.2141, 0.9518, 0.2141, 0.9518, 0.2141, 0.9518, 0.2141, 0.9583, 0.2141, 0.9518, 0.2141, 0.9518, 0.2141, 0.9583, 0.2141, 0.9583, 0.2141, 0.9583, 0.2141, 0.9583, 0.2141, 0.9583, 0.2141, 0.9518, 0.2141, 0.9583, 0.2141, 0.9583, 0.2141, 0.9518, 0.236, 0.971, 0.236, 0.9507, 0.236, 0.9507, 0.236, 0.971, 0.2342, 0.9697, 0.2342, 0.9494, 0.2342, 0.9486, 0.2342, 0.9704, 0.7117, 0.2823, 0.7117, 0.2823, 0.7117, 0.2883, 0.7117, 0.2883, 0.2342, 0.9494, 0.2342, 0.9494, 0.2342, 0.9494, 0.2342, 0.9494, 0.2342, 0.9494, 0.2342, 0.9697, 0.2342, 0.9697, 0.2342, 0.9494, 0.2342, 0.9697, 0.2342, 0.9697, 0.2342, 0.9697, 0.2342, 0.9697, 0.236, 0.971, 0.236, 0.971, 0.236, 0.971, 0.236, 0.971, 0.236, 0.971, 0.236, 0.971, 0.236, 0.971, 0.236, 0.971, 0.236, 0.971, 0.236, 0.971, 0.236, 0.971, 0.236, 0.971, 0.236, 0.971, 0.236, 0.971, 0.236, 0.971, 0.236, 0.971, 0.236, 0.971, 0.236, 0.971, 0.236, 0.971, 0.236, 0.971, 0.2342, 0.9494, 0.2342, 0.9494, 0.2342, 0.9697, 0.2342, 0.9697, 0.2342, 0.9494, 0.2342, 0.9697, 0.2342, 0.9697, 0.2342, 0.9494, 0.2342, 0.9697, 0.2342, 0.9697, 0.2342, 0.9697, 0.2342, 0.9697, 0.2342, 0.9494, 0.2342, 0.9494, 0.2342, 0.9494, 0.2342, 0.9494, 0.2342, 0.9494, 0.2342, 0.9697, 0.2342, 0.9697, 0.2342, 0.9494, 0.4438, 0.8937, 0.4438, 0.8937, 0.4438, 0.8937, 0.4438, 0.8937, 0.4438, 0.8937, 0.4438, 0.8937, 0.4438, 0.8937, 0.4438, 0.8937, 0.4438, 0.8937, 0.4438, 0.8937, 0.4438, 0.8937, 0.4438, 0.8937, 0.4438, 0.8937, 0.4438, 0.8937, 0.4438, 0.8937, 0.4438, 0.8937, 0.4438, 0.8937, 0.4438, 0.8937, 0.4438, 0.8937, 0.4438, 0.8937, 0.4438, 0.8937, 0.4438, 0.8937, 0.4438, 0.8937, 0.4438, 0.8937, 0.1586, 0.9637, 0.1586, 0.9637, 0.1586, 0.9637, 0.1586, 0.9637, 0.1586, 0.9637, 0.1586, 0.9547, 0.1586, 0.9547, 0.1586, 0.9637, 0.1586, 0.9637, 0.1586, 0.9637, 0.1586, 0.9637, 0.1586, 0.9637, 0.2067, 0.8463, 0.2067, 0.8463, 0.2067, 0.8463, 0.2067, 0.8463, 0.1586, 0.9637, 0.1586, 0.9637, 0.1586, 0.9637, 0.1586, 0.9637, 0.2067, 0.8463, 0.2067, 0.8463, 0.2067, 0.8463, 0.2067, 0.8463, 0.1586, 0.9637, 0.1586, 0.9637, 0.1586, 0.9637, 0.1586, 0.9637, 0.2067, 0.8463, 0.2067, 0.8463, 0.2067, 0.8463, 0.2067, 0.8463, 0.1586, 0.9637, 0.1586, 0.9637, 0.1586, 0.9637, 0.1586, 0.9637, 0.2067, 0.8463, 0.2067, 0.8463, 0.2067, 0.8463, 0.2067, 0.8463, 0.1586, 0.9547, 0.1586, 0.9547, 0.1586, 0.9637, 0.1586, 0.9637, 0.2067, 0.8373, 0.2067, 0.8373, 0.2067, 0.8463, 0.2067, 0.8463, 0.1586, 0.9547, 0.1586, 0.9547, 0.1586, 0.9637, 0.1586, 0.9637, 0.2067, 0.8373, 0.2067, 0.8373, 0.2067, 0.8463, 0.2067, 0.8463, 0.1586, 0.9547, 0.1586, 0.9547, 0.1586, 0.9637, 0.1586, 0.9637, 0.2067, 0.8373, 0.2067, 0.8373, 0.2067, 0.8463, 0.2067, 0.8463, 0.1586, 0.9547, 0.1586, 0.9547, 0.1586, 0.9637, 0.1586, 0.9637, 0.2067, 0.8373, 0.2067, 0.8373, 0.2067, 0.8463, 0.2067, 0.8463, 0.1586, 0.9547, 0.1586, 0.9547, 0.1586, 0.9637, 0.1586, 0.9637, 0.1586, 0.9637, 0.1586, 0.9547, 0.1586, 0.9637, 0.4654, 0.8956, 0.4654, 0.8956, 0.4654, 0.9096, 0.4654, 0.9096, 0.6531, 0.101, 0.6531, 0.101, 0.6531, 0.101, 0.6531, 0.101, 0.6531, 0.101, 0.6531, 0.101, 0.6531, 0.101, 0.6531, 0.101, 0.6531, 0.101, 0.6531, 0.101, 0.6531, 0.101, 0.6531, 0.101, 0.6531, 0.101, 0.6531, 0.101, 0.6531, 0.101, 0.6531, 0.101, 0.6531, 0.101, 0.6531, 0.101, 0.6531, 0.101, 0.6531, 0.101, 0.6531, 0.101, 0.6531, 0.101, 0.6531, 0.101, 0.6531, 0.101, 0.6531, 0.101, 0.6531, 0.101, 0.6531, 0.101, 0.6531, 0.101, 0.6531, 0.101, 0.6531, 0.101, 0.6531, 0.101, 0.6531, 0.101, 0.6531, 0.101, 0.6531, 0.101, 0.6531, 0.101, 0.6531, 0.101, 0.6531, 0.101, 0.6531, 0.101, 0.6531, 0.101, 0.6531, 0.101, 0.6531, 0.101, 0.6531, 0.101, 0.6531, 0.101, 0.6531, 0.101, 0.6531, 0.101, 0.6531, 0.101, 0.6531, 0.101, 0.6531, 0.101, 0.6531, 0.101, 0.6531, 0.101, 0.6531, 0.101, 0.6531, 0.101, 0.6531, 0.101, 0.6531, 0.101, 0.6531, 0.101, 0.6531, 0.101, 0.6531, 0.101, 0.6531, 0.101, 0.6531, 0.101, 0.6531, 0.101, 0.6531, 0.101, 0.6531, 0.101, 0.6531, 0.101, 0.6531, 0.101, 0.6531, 0.101, 0.6531, 0.101, 0.6531, 0.101, 0.6531, 0.101, 0.6531, 0.101, 0.6531, 0.101, 0.6531, 0.101, 0.6531, 0.101, 0.6531, 0.101, 0.6531, 0.101, 0.6531, 0.101, 0.6531, 0.101, 0.6531, 0.101, 0.6531, 0.101, 0.6531, 0.101, 0.6531, 0.101, 0.6531, 0.101, 0.6531, 0.101, 0.6531, 0.101, 0.6531, 0.101, 0.6531, 0.101, 0.6531, 0.101, 0.6531, 0.101, 0.6531, 0.101, 0.6531, 0.101, 0.6531, 0.101, 0.6531, 0.101, 0.6531, 0.101, 0.6531, 0.101, 0.6531, 0.101, 0.6531, 0.101, 0.6531, 0.101, 0.6531, 0.101, 0.6531, 0.101, 0.6531, 0.101, 0.6531, 0.101, 0.6531, 0.101, 0.6531, 0.101, 0.6531, 0.101, 0.6531, 0.101, 0.6531, 0.101, 0.6531, 0.101, 0.6531, 0.101, 0.6531, 0.101, 0.6531, 0.101, 0.6531, 0.101, 0.6531, 0.101, 0.6531, 0.101, 0.6531, 0.101, 0.6531, 0.101, 0.6531, 0.101, 0.6531, 0.101, 0.6531, 0.101, 0.6531, 0.101, 0.6531, 0.101, 0.6531, 0.101, 0.6531, 0.101, 0.6531, 0.101, 0.6531, 0.101, 0.6531, 0.101, 0.6531, 0.101, 0.6531, 0.101, 0.6531, 0.101, 0.6531, 0.101, 0.6531, 0.101, 0.6531, 0.101, 0.6531, 0.101, 0.6531, 0.101, 0.6531, 0.101, 0.6531, 0.101, 0.6531, 0.101, 0.6531, 0.101, 0.6531, 0.101, 0.6531, 0.101, 0.6531, 0.101, 0.6531, 0.101, 0.6531, 0.101, 0.6531, 0.101, 0.6531, 0.101, 0.6531, 0.101, 0.6531, 0.101, 0.6531, 0.101, 0.6531, 0.101, 0.6531, 0.101, 0.6531, 0.101, 0.6531, 0.101, 0.6531, 0.101, 0.6531, 0.101, 0.6531, 0.101, 0.6531, 0.101, 0.6531, 0.101, 0.6531, 0.101, 0.6531, 0.101, 0.6531, 0.101, 0.6531, 0.101, 0.6531, 0.101, 0.6531, 0.101, 0.6531, 0.101, 0.6531, 0.101, 0.6531, 0.101, 0.6531, 0.101, 0.6531, 0.101, 0.6531, 0.101, 0.6531, 0.101, 0.6531, 0.101, 0.6531, 0.101, 0.6531, 0.101, 0.6531, 0.101, 0.6531, 0.101, 0.6531, 0.101, 0.6531, 0.101, 0.6531, 0.101, 0.6531, 0.101, 0.6531, 0.101, 0.6531, 0.101, 0.6531, 0.101, 0.6531, 0.101, 0.6531, 0.101, 0.6531, 0.101, 0.6531, 0.101, 0.6531, 0.101, 0.6531, 0.101, 0.6531, 0.101, 0.6531, 0.101, 0.6531, 0.101, 0.6531, 0.101, 0.6531, 0.101, 0.6531, 0.101, 0.6531, 0.101, 0.6531, 0.101, 0.6531, 0.101, 0.6531, 0.101, 0.6531, 0.101, 0.6531, 0.101, 0.6531, 0.101, 0.6531, 0.101, 0.6531, 0.101, 0.6531, 0.101, 0.6531, 0.101, 0.6531, 0.101, 0.6531, 0.101, 0.6531, 0.101, 0.6531, 0.101, 0.6531, 0.101, 0.6531, 0.101, 0.6531, 0.101, 0.6531, 0.101, 0.6531, 0.101, 0.6531, 0.101, 0.6531, 0.101, 0.6531, 0.101, 0.6531, 0.101, 0.6531, 0.101, 0.6531, 0.101, 0.6531, 0.101, 0.6531, 0.101, 0.6531, 0.101, 0.6531, 0.101, 0.6531, 0.101, 0.6531, 0.101, 0.6531, 0.101, 0.6531, 0.101, 0.6531, 0.101, 0.6531, 0.101, 0.6531, 0.101, 0.6531, 0.101, 0.6531, 0.101, 0.6531, 0.101, 0.6531, 0.101, 0.6531, 0.101, 0.6531, 0.101, 0.6531, 0.101, 0.6531, 0.101, 0.6531, 0.101, 0.6531, 0.101, 0.6531, 0.101, 0.4782, 0.8956, 0.4782, 0.8956, 0.4778, 0.8976, 0.4778, 0.8976, 0.4782, 0.8956, 0.4778, 0.8976, 0.4778, 0.8976, 0.4782, 0.8956, 0.4778, 0.8976, 0.4778, 0.8976, 0.4778, 0.8976, 0.4778, 0.8976, 0.4778, 0.8976, 0.4782, 0.8956, 0.4782, 0.8956, 0.4778, 0.8976, 0.4778, 0.8976, 0.4778, 0.8976, 0.4782, 0.8956, 0.4782, 0.8956, 0.4782, 0.8956, 0.4782, 0.8956, 0.4778, 0.8976, 0.4778, 0.8976, 0.4778, 0.8976, 0.4778, 0.8976, 0.4778, 0.8976, 0.4778, 0.8976, 0.4778, 0.8976, 0.4782, 0.8956, 0.4782, 0.8956, 0.4778, 0.8976, 0.4778, 0.8976, 0.4778, 0.8976, 0.4778, 0.8976, 0.4778, 0.8976, 0.4778, 0.8976, 0.4778, 0.8976, 0.4778, 0.8976, 0.4778, 0.8976, 0.4778, 0.8976, 0.4778, 0.8976, 0.4778, 0.8976, 0.4778, 0.8976, 0.4778, 0.8976, 0.4782, 0.8956, 0.4778, 0.8976, 0.4778, 0.8976, 0.4782, 0.8956, 0.4778, 0.8976, 0.4778, 0.8976, 0.4778, 0.8976, 0.4778, 0.8976, 0.4778, 0.8976, 0.4778, 0.8976, 0.4778, 0.8976, 0.4778, 0.8976, 0.4778, 0.8976, 0.4778, 0.8976, 0.4778, 0.8976, 0.4778, 0.8976, 0.4778, 0.8976, 0.4778, 0.8976, 0.4778, 0.8976, 0.4778, 0.8976, 0.4778, 0.8976, 0.4778, 0.8976, 0.4778, 0.8976, 0.4778, 0.8976, 0.4778, 0.8976, 0.4778, 0.8976, 0.4778, 0.8976, 0.4778, 0.8976, 0.4778, 0.8976, 0.4778, 0.8976, 0.4778, 0.8976])
me_plane_028.materials.append(mat_gradient)
me_plane_028.use_remesh_fix_poles = True
me_plane_028.use_remesh_preserve_attributes = False
me_plane_028.use_mirror_vertex_groups = False
me_plane_028.update()

# ---- objects
ob_building_016 = bpy.data.objects.new('Building.016', me_plane_028)

# ---- transforms, parenting, visibility, modifiers, constraints
ob_building_016.location = (0.0, -20.0, 0.0)
ob_building_016.lineart.crease_threshold = 0.0
_m = ob_building_016.modifiers.new('Auto Smooth', 'NODES')
_m.node_group = ng_auto_smooth
_gi = [s.identifier for s in ng_auto_smooth.interface.items_tree if s.item_type == 'SOCKET' and s.in_out == 'INPUT']
_m[_gi[1]] = 0.5236  # Angle

# ---- collection membership
col_collection.objects.link(ob_building_016)

# ---- scene / render settings (as saved in the file)
scene.frame_start = 1; scene.frame_end = 250; scene.frame_set(56)
scene.render.engine = 'BLENDER_EEVEE_NEXT'
scene.cycles.use_denoising = False
scene.cycles.samples = 128
scene.cycles.sampling_pattern = 'TABULATED_SOBOL'
scene.cycles.use_adaptive_sampling = False
scene.cycles.use_light_tree = False
scene.eevee.use_gtao = True
scene.view_settings.view_transform = 'Filmic'
bpy.context.view_layer.update()

# ---- added for rendering (the .blend has no active camera and no usable light): camera, sun
cam_auto = bpy.data.cameras.new('AutoCamera')
cam_auto.lens = 50.0
cam_auto.sensor_width = 36.0
cam_auto.clip_end = 1788.55
ob_auto_camera = bpy.data.objects.new('AutoCamera', cam_auto)
scene.collection.objects.link(ob_auto_camera)
ob_auto_camera.location = (173.638, -130.205, 109.368)
ob_auto_camera.rotation_euler = (1.09748, -7.21219e-08, 0.694738)
scene.camera = ob_auto_camera
light_auto_sun = bpy.data.lights.new('AutoSun', 'SUN')
light_auto_sun.energy = 3.0
light_auto_sun.angle = 0.0523599
ob_auto_sun = bpy.data.objects.new('AutoSun', light_auto_sun)
scene.collection.objects.link(ob_auto_sun)
ob_auto_sun.rotation_euler = (0.872665, 0.174533, 0.523599)
bpy.context.view_layer.update()
